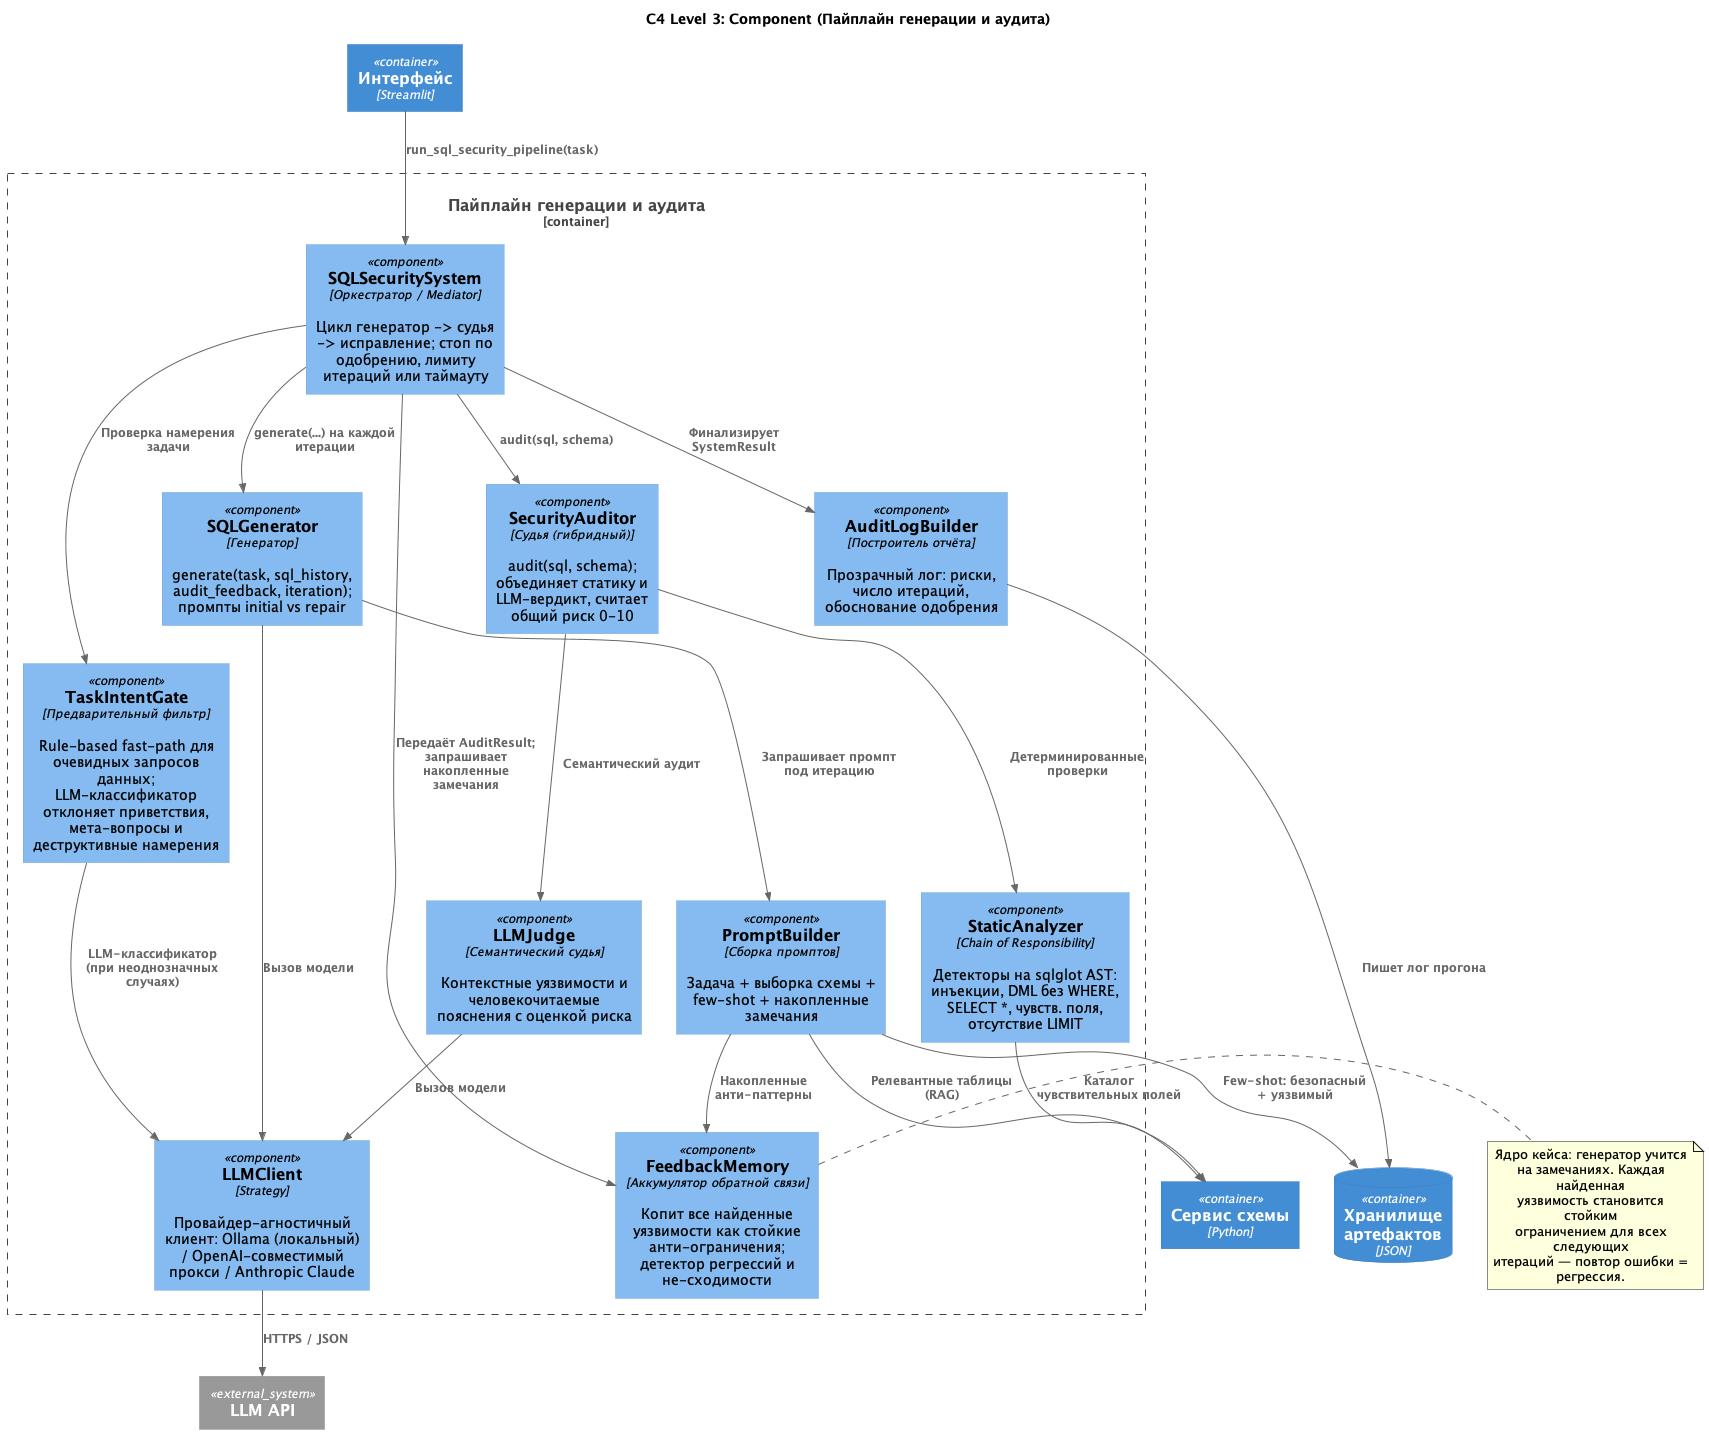

The diagram above was rendered by PlantUML. Its source (embedded in the PNG):
@startuml C3_Component_Core
!include https://raw.githubusercontent.com/plantuml-stdlib/C4-PlantUML/master/C4_Component.puml

title C4 Level 3: Component (Пайплайн генерации и аудита)

Container(ui, "Интерфейс", "Streamlit")
Container(schema_svc, "Сервис схемы", "Python")
System_Ext(llm, "LLM API")
ContainerDb(stores, "Хранилище артефактов", "JSON")

Container_Boundary(core, "Пайплайн генерации и аудита") {

    Component(orchestrator, "SQLSecuritySystem", "Оркестратор / Mediator", "Цикл генератор -> судья -> исправление; стоп по одобрению, лимиту итераций или таймауту")
    Component(feedback, "FeedbackMemory", "Аккумулятор обратной связи", "Копит все найденные уязвимости как стойкие анти-ограничения; детектор регрессий и не-сходимости")

    Component(intent_gate, "TaskIntentGate", "Предварительный фильтр", "Rule-based fast-path для очевидных запросов данных; LLM-классификатор отклоняет приветствия, мета-вопросы и деструктивные намерения")
    Component(generator, "SQLGenerator", "Генератор", "generate(task, sql_history, audit_feedback, iteration); промпты initial vs repair")
    Component(prompts, "PromptBuilder", "Сборка промптов", "Задача + выборка схемы + few-shot + накопленные замечания")

    Component(auditor, "SecurityAuditor", "Судья (гибридный)", "audit(sql, schema); объединяет статику и LLM-вердикт, считает общий риск 0-10")
    Component(static_chain, "StaticAnalyzer", "Chain of Responsibility", "Детекторы на sqlglot AST: инъекции, DML без WHERE, SELECT *, чувств. поля, отсутствие LIMIT")
    Component(llm_judge, "LLMJudge", "Семантический судья", "Контекстные уязвимости и человекочитаемые пояснения с оценкой риска")

    Component(llm_client, "LLMClient", "Strategy", "Провайдер-агностичный клиент: Ollama (локальный) / OpenAI-совместимый прокси / Anthropic Claude")
    Component(audit_log, "AuditLogBuilder", "Построитель отчёта", "Прозрачный лог: риски, число итераций, обоснование одобрения")
}

Rel(ui, orchestrator, "run_sql_security_pipeline(task)")

Rel(orchestrator, intent_gate, "Проверка намерения задачи")
Rel(orchestrator, generator, "generate(...) на каждой итерации")
Rel(orchestrator, auditor, "audit(sql, schema)")
Rel(orchestrator, feedback, "Передаёт AuditResult; запрашивает накопленные замечания")
Rel(orchestrator, audit_log, "Финализирует SystemResult")

Rel(intent_gate, llm_client, "LLM-классификатор (при неоднозначных случаях)")
Rel(generator, prompts, "Запрашивает промпт под итерацию")
Rel(prompts, schema_svc, "Релевантные таблицы (RAG)")
Rel(prompts, feedback, "Накопленные анти-паттерны")
Rel(prompts, stores, "Few-shot: безопасный + уязвимый")
Rel(generator, llm_client, "Вызов модели")

Rel(auditor, static_chain, "Детерминированные проверки")
Rel(auditor, llm_judge, "Семантический аудит")
Rel(static_chain, schema_svc, "Каталог чувствительных полей")
Rel(llm_judge, llm_client, "Вызов модели")

Rel(llm_client, llm, "HTTPS / JSON")
Rel(audit_log, stores, "Пишет лог прогона")

note right of feedback
  Ядро кейса: генератор учится
  на замечаниях. Каждая найденная
  уязвимость становится стойким
  ограничением для всех следующих
  итераций — повтор ошибки = регрессия.
end note

@enduml